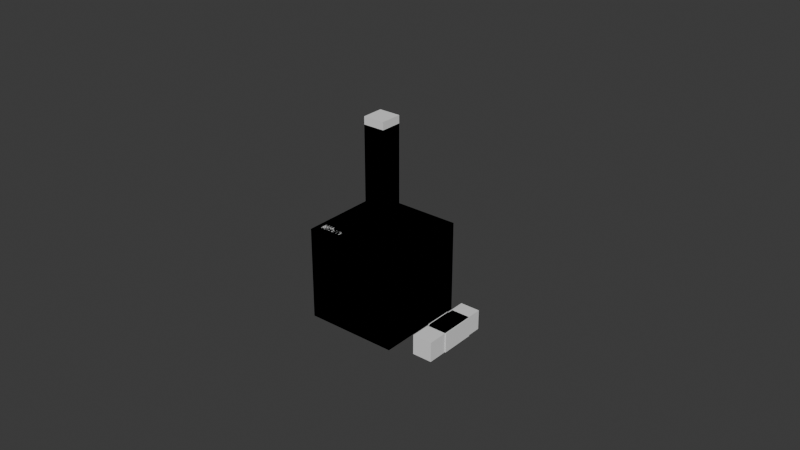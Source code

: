 # Source: bases_to_print_v2.blend  (saved by Blender 5.0.119; exported with 4.5.12 LTS)
import bpy
from mathutils import Matrix  # noqa: F401  (used for matrix-valued properties, if any)

bpy.ops.wm.read_factory_settings(use_empty=True)
scene = bpy.context.scene
scene.name = 'Scene'

# ---- world
world_world = bpy.data.worlds.new('World'); scene.world = world_world
world_world.use_nodes = True; world_world.node_tree.nodes.clear()
_N = world_world.node_tree.nodes; _L = world_world.node_tree.links
n0 = _N.new('ShaderNodeOutputWorld'); n0.name = 'World Output'; n0.location = (200, 100)
n1 = _N.new('ShaderNodeBackground'); n1.name = 'Background'; n1.location = (-200, 100)
n1.inputs[0].default_value = (0.05088, 0.05088, 0.05088, 1.0)
_L.new(n1.outputs[0], n0.inputs[0])
n0.is_active_output = True
world_world.color = (0.05088, 0.05088, 0.05088)
world_world.sun_shadow_jitter_overblur = 0.0

# ---- meshes
me_cube_006 = bpy.data.meshes.new('Cube.006')
me_cube_006.from_pydata([(-0.0035, -0.0035, 0.015), (-0.0035, 0.0035, 0.015), (0.0035, -0.0035, 0.015), (0.0035, 0.0035, 0.015), (-0.0035, 0.0, 0.015), (0.0035, 0.0, 0.015), (0.0, 0.0035, 0.015), (0.0, -0.0035, 0.015), (0.0, 0.0, 0.015), (-0.015, -0.015, 0.0), (-0.00325, -0.00325, 0.015), (-0.015, -0.015, 0.03), (-0.015, 0.015, 0.0), (-0.00325, 0.00325, 0.015), (-0.015, 0.015, 0.03), (0.015, -0.015, 0.0), (0.00325, -0.00325, 0.015), (0.015, -0.015, 0.03), (0.015, 0.015, 0.0), (0.00325, 0.00325, 0.015), (0.015, 0.015, 0.03), (0.0, 0.015, 0.0), (0.0, 0.00325, 0.015), (0.0, 0.015, 0.03), (0.0, -0.015, 0.0), (0.0, -0.00325, 0.015), (0.0, -0.015, 0.03), (-0.00325, 3.725e-09, 0.015), (-0.015, 3.725e-09, 0.0), (-0.015, 3.725e-09, 0.03), (0.015, 3.725e-09, 0.0), (0.00325, 3.725e-09, 0.015), (0.015, 3.725e-09, 0.03), (0.0, 3.725e-09, 0.015), (0.0, 3.725e-09, 0.0), (0.02785, 0.00441, 2.854e-09), (0.02785, 0.00226, 2.854e-09), (0.02135, 0.00441, 3.345e-09), (0.02135, 0.00226, 3.345e-09), (0.02785, 0.00441, 0.0065), (0.02785, 0.00226, 0.0065), (0.02135, 0.00441, 0.0065), (0.02135, 0.00226, 0.0065), (0.02135, 0.00441, 0.00325), (0.02135, 0.00226, 0.00325), (0.02785, 0.00441, 0.00325), (0.02785, 0.00226, 0.00325), (0.0246, 0.00441, 3.099e-09), (0.0246, 0.00226, 3.099e-09), (0.0246, 0.00441, 0.0065), (0.0246, 0.00226, 0.0065), (0.0246, 0.00441, 0.00325), (0.0246, -0.00459, 3.099e-09), (0.02135, -0.00459, 3.345e-09), (0.02135, -0.00459, 0.00325), (0.02135, -0.00459, 0.0065), (0.0246, -0.00459, 0.0065), (0.02785, -0.00459, 0.0065), (0.02785, -0.00459, 0.00325), (0.02785, -0.00459, 2.854e-09), (0.0246, -0.00459, 0.00325), (-0.0035, 3.725e-09, 0.03), (-0.0035, 0.0, 0.03), (0.0, -0.0035, 0.03), (-0.0035, -0.0035, 0.03), (0.0035, 0.0, 0.03), (0.0035, 3.725e-09, 0.03), (0.0035, -0.0035, 0.03), (0.0, 0.0035, 0.03), (0.0035, 0.0035, 0.03), (-0.0035, 0.0035, 0.03), (0.00325, 0.0, 0.015), (-0.00325, 0.0, 0.015)], [], [(28, 29, 14, 12), (21, 23, 20, 18), (30, 32, 17, 15), (24, 26, 11, 9), (34, 30, 15, 24), (62, 61, 29, 11, 26, 63, 64), (63, 26, 17, 32, 66, 65, 67), (28, 34, 24, 9), (15, 17, 26, 24), (12, 14, 23, 21), (12, 21, 34, 28), (32, 20, 23, 68, 69, 66), (68, 23, 14, 29, 61, 70), (21, 18, 30, 34), (18, 20, 32, 30), (9, 11, 29, 28), (8, 25, 16, 71), (71, 31, 33, 8), (10, 25, 8, 72), (27, 72, 8, 33), (33, 22, 13, 27), (19, 22, 33, 31), (47, 48, 38, 37), (43, 44, 42, 41), (49, 50, 40, 39), (45, 46, 36, 35), (51, 49, 39, 45), (40, 50, 56, 57), (48, 36, 59, 52), (47, 51, 45, 35), (39, 40, 46, 45), (37, 38, 44, 43), (37, 43, 51, 47), (50, 42, 55, 56), (42, 44, 54, 55), (43, 41, 49, 51), (41, 42, 50, 49), (35, 36, 48, 47), (60, 52, 59, 58), (56, 60, 58, 57), (55, 54, 60, 56), (54, 53, 52, 60), (46, 40, 57, 58), (44, 38, 53, 54), (38, 48, 52, 53), (36, 46, 58, 59), (62, 4, 1, 70, 61), (68, 6, 3, 69), (5, 2, 67, 65), (7, 0, 64, 63), (5, 71, 16, 25, 7, 2), (6, 22, 19, 31, 71, 5, 3), (3, 5, 65, 66, 69), (64, 0, 4, 62), (4, 72, 27, 13, 22, 6, 1), (72, 4, 0, 7, 25, 10), (2, 7, 63, 67), (70, 1, 6, 68)])
_uv = me_cube_006.uv_layers.new(name='UVMap')
_uv.uv.foreach_set('vector', [0.375, 0.125, 0.625, 0.125, 0.625, 0.25, 0.375, 0.25, 0.375, 0.375, 0.625, 0.375, 0.625, 0.5, 0.375, 0.5, 0.375, 0.625, 0.625, 0.625, 0.625, 0.75, 0.375, 0.75, 0.375, 0.875, 0.625, 0.875, 0.625, 1.0, 0.375, 1.0, 0.25, 0.625, 0.375, 0.625, 0.375, 0.75, 0.25, 0.75, 0.7792, 0.625, 0.7792, 0.625, 0.875, 0.625, 0.875, 0.75, 0.75, 0.75, 0.75, 0.6542, 0.7792, 0.6542, 0.75, 0.6542, 0.75, 0.75, 0.625, 0.75, 0.625, 0.625, 0.7208, 0.625, 0.7208, 0.625, 0.7208, 0.6542, 0.125, 0.625, 0.25, 0.625, 0.25, 0.75, 0.125, 0.75, 0.375, 0.75, 0.625, 0.75, 0.625, 0.875, 0.375, 0.875, 0.375, 0.25, 0.625, 0.25, 0.625, 0.375, 0.375, 0.375, 0.125, 0.5, 0.25, 0.5, 0.25, 0.625, 0.125, 0.625, 0.625, 0.625, 0.625, 0.5, 0.75, 0.5, 0.75, 0.5958, 0.7208, 0.5958, 0.7208, 0.625, 0.75, 0.5958, 0.75, 0.5, 0.875, 0.5, 0.875, 0.625, 0.7792, 0.625, 0.7792, 0.5958, 0.25, 0.5, 0.375, 0.5, 0.375, 0.625, 0.25, 0.625, 0.375, 0.5, 0.625, 0.5, 0.625, 0.625, 0.375, 0.625, 0.375, 0.0, 0.625, 0.0, 0.625, 0.125, 0.375, 0.125, 0.25, 0.625, 0.25, 0.75, 0.375, 0.75, 0.375, 0.625, 0.375, 0.625, 0.375, 0.625, 0.25, 0.625, 0.25, 0.625, 0.125, 0.75, 0.25, 0.75, 0.25, 0.625, 0.125, 0.625, 0.125, 0.625, 0.125, 0.625, 0.25, 0.625, 0.25, 0.625, 0.25, 0.625, 0.25, 0.5, 0.125, 0.5, 0.125, 0.625, 0.375, 0.5, 0.25, 0.5, 0.25, 0.625, 0.375, 0.625, 0.375, 0.125, 0.625, 0.125, 0.625, 0.25, 0.375, 0.25, 0.375, 0.375, 0.625, 0.375, 0.625, 0.5, 0.375, 0.5, 0.375, 0.625, 0.625, 0.625, 0.625, 0.75, 0.375, 0.75, 0.375, 0.875, 0.625, 0.875, 0.625, 1.0, 0.375, 1.0, 0.25, 0.625, 0.375, 0.625, 0.375, 0.75, 0.25, 0.75, 0.625, 0.75, 0.625, 0.625, 0.625, 0.625, 0.625, 0.75, 0.625, 0.125, 0.625, 0.0, 0.625, 0.0, 0.625, 0.125, 0.125, 0.625, 0.25, 0.625, 0.25, 0.75, 0.125, 0.75, 0.375, 0.75, 0.625, 0.75, 0.625, 0.875, 0.375, 0.875, 0.375, 0.25, 0.625, 0.25, 0.625, 0.375, 0.375, 0.375, 0.125, 0.5, 0.25, 0.5, 0.25, 0.625, 0.125, 0.625, 0.625, 0.625, 0.625, 0.5, 0.625, 0.5, 0.625, 0.625, 0.625, 0.5, 0.625, 0.375, 0.625, 0.375, 0.625, 0.5, 0.25, 0.5, 0.375, 0.5, 0.375, 0.625, 0.25, 0.625, 0.375, 0.5, 0.625, 0.5, 0.625, 0.625, 0.375, 0.625, 0.375, 0.0, 0.625, 0.0, 0.625, 0.125, 0.375, 0.125, 0.75, 0.625, 0.875, 0.625, 0.875, 0.75, 0.75, 0.75, 0.625, 0.625, 0.75, 0.625, 0.75, 0.75, 0.625, 0.75, 0.625, 0.5, 0.75, 0.5, 0.75, 0.625, 0.625, 0.625, 0.75, 0.5, 0.875, 0.5, 0.875, 0.625, 0.75, 0.625, 0.625, 0.875, 0.625, 0.75, 0.625, 0.75, 0.625, 0.875, 0.625, 0.375, 0.625, 0.25, 0.625, 0.25, 0.625, 0.375, 0.625, 0.25, 0.625, 0.125, 0.625, 0.125, 0.625, 0.25, 0.625, 1.0, 0.625, 0.875, 0.625, 0.875, 0.625, 1.0, 0.45, 0.125, 0.375, 0.125, 0.375, 0.25, 0.45, 0.25, 0.45, 0.125, 0.45, 0.375, 0.375, 0.375, 0.375, 0.5, 0.45, 0.5, 0.375, 0.625, 0.375, 0.75, 0.45, 0.75, 0.45, 0.625, 0.375, 0.875, 0.375, 1.0, 0.45, 1.0, 0.45, 0.875, 0.375, 0.625, 0.3661, 0.625, 0.3661, 0.7411, 0.25, 0.7411, 0.25, 0.75, 0.375, 0.75, 0.25, 0.5, 0.25, 0.5089, 0.3661, 0.5089, 0.3661, 0.625, 0.3661, 0.625, 0.375, 0.625, 0.375, 0.5, 0.375, 0.5, 0.375, 0.625, 0.45, 0.625, 0.45, 0.625, 0.45, 0.5, 0.45, 0.0, 0.375, 0.0, 0.375, 0.125, 0.45, 0.125, 0.125, 0.625, 0.1339, 0.625, 0.1339, 0.625, 0.1339, 0.5089, 0.25, 0.5089, 0.25, 0.5, 0.125, 0.5, 0.1339, 0.625, 0.125, 0.625, 0.125, 0.75, 0.25, 0.75, 0.25, 0.7411, 0.1339, 0.7411, 0.375, 0.75, 0.375, 0.875, 0.45, 0.875, 0.45, 0.75, 0.45, 0.25, 0.375, 0.25, 0.375, 0.375, 0.45, 0.375])
me_cube_006.update()
me_cube = bpy.data.meshes.new('Cube')
me_cube.from_pydata([(-1.0, -1.0, 0.0), (-1.0, -1.0, 2.0), (-1.0, 1.0, 0.0), (-1.0, 1.0, 2.0), (1.0, -1.0, 0.0), (1.0, -1.0, 2.0), (1.0, 1.0, 0.0), (1.0, 1.0, 2.0), (-1.0, 0.0, 0.0), (-1.0, 0.0, 2.0), (1.0, 0.0, 0.0), (1.0, 0.0, 2.0), (0.0, 1.0, 0.0), (0.0, 1.0, 2.0), (0.0, -1.0, 0.0), (0.0, -1.0, 2.0), (0.0, 0.0, 2.0), (0.0, 0.0, 0.0)], [], [(8, 9, 3, 2), (12, 13, 7, 6), (10, 11, 5, 4), (14, 15, 1, 0), (17, 10, 4, 14), (16, 9, 1, 15), (13, 3, 9, 16), (12, 6, 10, 17), (6, 7, 11, 10), (0, 1, 9, 8), (2, 12, 17, 8), (7, 13, 16, 11), (11, 16, 15, 5), (8, 17, 14, 0), (4, 5, 15, 14), (2, 3, 13, 12)])
_uv = me_cube.uv_layers.new(name='UVMap')
_uv.uv.foreach_set('vector', [0.375, 0.125, 0.625, 0.125, 0.625, 0.25, 0.375, 0.25, 0.375, 0.375, 0.625, 0.375, 0.625, 0.5, 0.375, 0.5, 0.375, 0.625, 0.625, 0.625, 0.625, 0.75, 0.375, 0.75, 0.375, 0.875, 0.625, 0.875, 0.625, 1.0, 0.375, 1.0, 0.25, 0.625, 0.375, 0.625, 0.375, 0.75, 0.25, 0.75, 0.75, 0.625, 0.875, 0.625, 0.875, 0.75, 0.75, 0.75, 0.75, 0.5, 0.875, 0.5, 0.875, 0.625, 0.75, 0.625, 0.25, 0.5, 0.375, 0.5, 0.375, 0.625, 0.25, 0.625, 0.375, 0.5, 0.625, 0.5, 0.625, 0.625, 0.375, 0.625, 0.375, 0.0, 0.625, 0.0, 0.625, 0.125, 0.375, 0.125, 0.125, 0.5, 0.25, 0.5, 0.25, 0.625, 0.125, 0.625, 0.625, 0.5, 0.75, 0.5, 0.75, 0.625, 0.625, 0.625, 0.625, 0.625, 0.75, 0.625, 0.75, 0.75, 0.625, 0.75, 0.125, 0.625, 0.25, 0.625, 0.25, 0.75, 0.125, 0.75, 0.375, 0.75, 0.625, 0.75, 0.625, 0.875, 0.375, 0.875, 0.375, 0.25, 0.625, 0.25, 0.625, 0.375, 0.375, 0.375])
me_cube.update()
me_cube_002 = bpy.data.meshes.new('Cube.002')
me_cube_002.from_pydata([(-0.015, -0.015, 0.0), (-0.0035, -0.0035, 0.001), (-0.0035, 0.0035, 0.001), (-0.015, -0.015, 0.03), (-0.015, 0.015, 0.0), (0.0035, -0.0035, 0.001), (-0.015, 0.015, 0.03), (0.015, -0.015, 0.0), (0.0035, 0.0035, 0.001), (0.015, -0.015, 0.03), (-0.0035, 0.0, 0.001), (0.015, 0.015, 0.0), (0.0035, 0.0, 0.001), (0.015, 0.015, 0.03), (0.0, 0.015, 0.0), (0.0, 0.0035, 0.001), (0.0, -0.0035, 0.001), (0.0, 0.015, 0.03), (0.0, -0.015, 0.0), (0.0, -0.015, 0.03), (0.0, 0.0, 0.001), (-0.015, 0.0, 0.0), (-0.015, 0.0, 0.03), (0.015, 0.0, 0.0), (0.015, 0.0, 0.03), (0.0, 0.0, 0.0), (0.02813, 0.01108, -3.345e-09), (0.02813, -0.01192, -3.345e-09), (0.02163, 0.01108, -2.854e-09), (0.02163, -0.01192, -2.854e-09), (0.02813, 0.01108, 0.0065), (0.02813, -0.01192, 0.0065), (0.02163, 0.01108, 0.0065), (0.02163, -0.01192, 0.0065), (0.02163, 0.01108, 0.00325), (0.02163, -0.01192, 0.00325), (0.02813, 0.01108, 0.00325), (0.02813, -0.01192, 0.00325), (0.02488, 0.01108, -3.099e-09), (0.02488, -0.01192, -3.099e-09), (0.02488, 0.01108, 0.0065), (0.02488, -0.01192, 0.0065), (0.02488, -0.01192, 0.00325), (0.02488, 0.01108, 0.00325), (-0.0035, 0.0, 0.03), (0.0, -0.0035, 0.03), (-0.0035, -0.0035, 0.03), (0.0035, 0.0, 0.03), (0.0035, -0.0035, 0.03), (0.0, 0.0035, 0.03), (0.0035, 0.0035, 0.03), (-0.0035, 0.0035, 0.03)], [], [(21, 22, 6, 4), (14, 17, 13, 11), (23, 24, 9, 7), (18, 19, 3, 0), (25, 23, 7, 18), (22, 3, 19, 45, 46, 44), (45, 19, 9, 24, 47, 48), (21, 25, 18, 0), (7, 9, 19, 18), (4, 6, 17, 14), (4, 14, 25, 21), (24, 13, 17, 49, 50, 47), (49, 17, 6, 22, 44, 51), (14, 11, 23, 25), (11, 13, 24, 23), (0, 3, 22, 21), (38, 39, 29, 28), (34, 35, 33, 32), (40, 41, 31, 30), (36, 37, 27, 26), (43, 40, 30, 36), (42, 39, 27, 37), (41, 42, 37, 31), (38, 43, 36, 26), (30, 31, 37, 36), (28, 29, 35, 34), (28, 34, 43, 38), (33, 35, 42, 41), (35, 29, 39, 42), (34, 32, 40, 43), (32, 33, 41, 40), (26, 27, 39, 38), (44, 10, 2, 51), (49, 15, 8, 50), (12, 5, 48, 47), (16, 1, 46, 45), (20, 16, 5, 12), (15, 20, 12, 8), (8, 12, 47, 50), (46, 1, 10, 44), (2, 10, 20, 15), (10, 1, 16, 20), (5, 16, 45, 48), (51, 2, 15, 49)])
_uv = me_cube_002.uv_layers.new(name='UVMap')
_uv.uv.foreach_set('vector', [0.375, 0.125, 0.625, 0.125, 0.625, 0.25, 0.375, 0.25, 0.375, 0.375, 0.625, 0.375, 0.625, 0.5, 0.375, 0.5, 0.375, 0.625, 0.625, 0.625, 0.625, 0.75, 0.375, 0.75, 0.375, 0.875, 0.625, 0.875, 0.625, 1.0, 0.375, 1.0, 0.25, 0.625, 0.375, 0.625, 0.375, 0.75, 0.25, 0.75, 0.875, 0.625, 0.875, 0.75, 0.75, 0.75, 0.75, 0.6542, 0.7792, 0.6542, 0.7792, 0.625, 0.75, 0.6542, 0.75, 0.75, 0.625, 0.75, 0.625, 0.625, 0.7208, 0.625, 0.7208, 0.6542, 0.125, 0.625, 0.25, 0.625, 0.25, 0.75, 0.125, 0.75, 0.375, 0.75, 0.625, 0.75, 0.625, 0.875, 0.375, 0.875, 0.375, 0.25, 0.625, 0.25, 0.625, 0.375, 0.375, 0.375, 0.125, 0.5, 0.25, 0.5, 0.25, 0.625, 0.125, 0.625, 0.625, 0.625, 0.625, 0.5, 0.75, 0.5, 0.75, 0.5958, 0.7208, 0.5958, 0.7208, 0.625, 0.75, 0.5958, 0.75, 0.5, 0.875, 0.5, 0.875, 0.625, 0.7792, 0.625, 0.7792, 0.5958, 0.25, 0.5, 0.375, 0.5, 0.375, 0.625, 0.25, 0.625, 0.375, 0.5, 0.625, 0.5, 0.625, 0.625, 0.375, 0.625, 0.375, 0.0, 0.625, 0.0, 0.625, 0.125, 0.375, 0.125, 0.375, 0.125, 0.625, 0.125, 0.625, 0.25, 0.375, 0.25, 0.375, 0.375, 0.625, 0.375, 0.625, 0.5, 0.375, 0.5, 0.375, 0.625, 0.625, 0.625, 0.625, 0.75, 0.375, 0.75, 0.375, 0.875, 0.625, 0.875, 0.625, 1.0, 0.375, 1.0, 0.25, 0.625, 0.375, 0.625, 0.375, 0.75, 0.25, 0.75, 0.75, 0.625, 0.875, 0.625, 0.875, 0.75, 0.75, 0.75, 0.625, 0.625, 0.75, 0.625, 0.75, 0.75, 0.625, 0.75, 0.125, 0.625, 0.25, 0.625, 0.25, 0.75, 0.125, 0.75, 0.375, 0.75, 0.625, 0.75, 0.625, 0.875, 0.375, 0.875, 0.375, 0.25, 0.625, 0.25, 0.625, 0.375, 0.375, 0.375, 0.125, 0.5, 0.25, 0.5, 0.25, 0.625, 0.125, 0.625, 0.625, 0.5, 0.75, 0.5, 0.75, 0.625, 0.625, 0.625, 0.75, 0.5, 0.875, 0.5, 0.875, 0.625, 0.75, 0.625, 0.25, 0.5, 0.375, 0.5, 0.375, 0.625, 0.25, 0.625, 0.375, 0.5, 0.625, 0.5, 0.625, 0.625, 0.375, 0.625, 0.375, 0.0, 0.625, 0.0, 0.625, 0.125, 0.375, 0.125, 0.52, 0.125, 0.375, 0.125, 0.375, 0.25, 0.52, 0.25, 0.52, 0.375, 0.375, 0.375, 0.375, 0.5, 0.52, 0.5, 0.375, 0.625, 0.375, 0.75, 0.52, 0.75, 0.52, 0.625, 0.375, 0.875, 0.375, 1.0, 0.52, 1.0, 0.52, 0.875, 0.25, 0.625, 0.25, 0.75, 0.375, 0.75, 0.375, 0.625, 0.25, 0.5, 0.25, 0.625, 0.375, 0.625, 0.375, 0.5, 0.375, 0.5, 0.375, 0.625, 0.52, 0.625, 0.52, 0.5, 0.52, 0.0, 0.375, 0.0, 0.375, 0.125, 0.52, 0.125, 0.125, 0.5, 0.125, 0.625, 0.25, 0.625, 0.25, 0.5, 0.125, 0.625, 0.125, 0.75, 0.25, 0.75, 0.25, 0.625, 0.375, 0.75, 0.375, 0.875, 0.52, 0.875, 0.52, 0.75, 0.52, 0.25, 0.375, 0.25, 0.375, 0.375, 0.52, 0.375])
me_cube_002.update()
me_cube_003 = bpy.data.meshes.new('Cube.003')
me_cube_003.from_pydata([(-0.0035, -0.0035, 0.0125), (-0.015, -0.015, 0.0), (-0.015, -0.015, 0.03), (-0.0035, 0.0035, 0.0125), (-0.015, 0.015, 0.0), (0.0035, -0.0035, 0.0125), (-0.015, 0.015, 0.03), (0.0035, 0.0035, 0.0125), (-0.0035, 0.0, 0.0125), (0.015, -0.015, 0.0), (0.0035, 0.0, 0.0125), (0.015, -0.015, 0.03), (0.015, 0.015, 0.0), (0.0, 0.0035, 0.0125), (0.015, 0.015, 0.03), (0.0, -0.0035, 0.0125), (0.0, 0.015, 0.0), (0.0, 0.0, 0.0125), (0.0, 0.015, 0.03), (0.0, -0.015, 0.0), (0.0, -0.015, 0.03), (-0.015, 0.0, 0.0), (-0.015, 0.0, 0.03), (0.015, 0.0, 0.0), (0.015, 0.0, 0.03), (0.0, 0.0, 0.0), (0.02843, 0.006156, -2.454e-10), (0.02843, 0.002789, -2.454e-10), (0.02193, 0.006156, 2.454e-10), (0.02193, 0.002789, 2.454e-10), (0.02843, 0.006156, 0.0065), (0.02843, 0.002789, 0.0065), (0.02193, 0.006156, 0.0065), (0.02193, 0.002789, 0.0065), (0.02193, 0.006156, 0.00325), (0.02193, 0.002789, 0.00325), (0.02843, 0.006156, 0.00325), (0.02843, 0.002789, 0.00325), (0.02518, 0.006156, -2.532e-16), (0.02518, 0.002789, -2.34e-16), (0.02518, 0.006156, 0.0065), (0.02518, 0.002789, 0.0065), (0.02518, 0.006156, 0.00325), (0.02518, -0.005344, -1.876e-16), (0.02193, -0.005344, 2.454e-10), (0.02193, -0.005344, 0.00325), (0.02193, -0.005344, 0.0065), (0.02518, -0.005344, 0.0065), (0.02843, -0.005344, 0.0065), (0.02843, -0.005344, 0.00325), (0.02843, -0.005344, -2.454e-10), (0.02518, -0.005344, 0.00325), (-0.0035, 0.0, 0.03), (0.0, -0.0035, 0.03), (-0.0035, -0.0035, 0.03), (0.0035, 0.0, 0.03), (0.0035, -0.0035, 0.03), (0.0, 0.0035, 0.03), (0.0035, 0.0035, 0.03), (-0.0035, 0.0035, 0.03)], [], [(21, 22, 6, 4), (16, 18, 14, 12), (23, 24, 11, 9), (19, 20, 2, 1), (25, 23, 9, 19), (22, 2, 20, 53, 54, 52), (53, 20, 11, 24, 55, 56), (21, 25, 19, 1), (9, 11, 20, 19), (4, 6, 18, 16), (4, 16, 25, 21), (24, 14, 18, 57, 58, 55), (57, 18, 6, 22, 52, 59), (16, 12, 23, 25), (12, 14, 24, 23), (1, 2, 22, 21), (38, 39, 29, 28), (34, 35, 33, 32), (40, 41, 31, 30), (36, 37, 27, 26), (42, 40, 30, 36), (31, 41, 47, 48), (39, 27, 50, 43), (38, 42, 36, 26), (30, 31, 37, 36), (28, 29, 35, 34), (28, 34, 42, 38), (41, 33, 46, 47), (33, 35, 45, 46), (34, 32, 40, 42), (32, 33, 41, 40), (26, 27, 39, 38), (51, 43, 50, 49), (47, 51, 49, 48), (46, 45, 51, 47), (45, 44, 43, 51), (37, 31, 48, 49), (35, 29, 44, 45), (29, 39, 43, 44), (27, 37, 49, 50), (52, 8, 3, 59), (57, 13, 7, 58), (10, 5, 56, 55), (15, 0, 54, 53), (17, 15, 5, 10), (13, 17, 10, 7), (7, 10, 55, 58), (54, 0, 8, 52), (3, 8, 17, 13), (8, 0, 15, 17), (5, 15, 53, 56), (59, 3, 13, 57)])
_uv = me_cube_003.uv_layers.new(name='UVMap')
_uv.uv.foreach_set('vector', [0.375, 0.125, 0.625, 0.125, 0.625, 0.25, 0.375, 0.25, 0.375, 0.375, 0.625, 0.375, 0.625, 0.5, 0.375, 0.5, 0.375, 0.625, 0.625, 0.625, 0.625, 0.75, 0.375, 0.75, 0.375, 0.875, 0.625, 0.875, 0.625, 1.0, 0.375, 1.0, 0.25, 0.625, 0.375, 0.625, 0.375, 0.75, 0.25, 0.75, 0.875, 0.625, 0.875, 0.75, 0.75, 0.75, 0.75, 0.6542, 0.7792, 0.6542, 0.7792, 0.625, 0.75, 0.6542, 0.75, 0.75, 0.625, 0.75, 0.625, 0.625, 0.7208, 0.625, 0.7208, 0.6542, 0.125, 0.625, 0.25, 0.625, 0.25, 0.75, 0.125, 0.75, 0.375, 0.75, 0.625, 0.75, 0.625, 0.875, 0.375, 0.875, 0.375, 0.25, 0.625, 0.25, 0.625, 0.375, 0.375, 0.375, 0.125, 0.5, 0.25, 0.5, 0.25, 0.625, 0.125, 0.625, 0.625, 0.625, 0.625, 0.5, 0.75, 0.5, 0.75, 0.5958, 0.7208, 0.5958, 0.7208, 0.625, 0.75, 0.5958, 0.75, 0.5, 0.875, 0.5, 0.875, 0.625, 0.7792, 0.625, 0.7792, 0.5958, 0.25, 0.5, 0.375, 0.5, 0.375, 0.625, 0.25, 0.625, 0.375, 0.5, 0.625, 0.5, 0.625, 0.625, 0.375, 0.625, 0.375, 0.0, 0.625, 0.0, 0.625, 0.125, 0.375, 0.125, 0.375, 0.125, 0.625, 0.125, 0.625, 0.25, 0.375, 0.25, 0.375, 0.375, 0.625, 0.375, 0.625, 0.5, 0.375, 0.5, 0.375, 0.625, 0.625, 0.625, 0.625, 0.75, 0.375, 0.75, 0.375, 0.875, 0.625, 0.875, 0.625, 1.0, 0.375, 1.0, 0.25, 0.625, 0.375, 0.625, 0.375, 0.75, 0.25, 0.75, 0.625, 0.75, 0.625, 0.625, 0.625, 0.625, 0.625, 0.75, 0.625, 0.125, 0.625, 0.0, 0.625, 0.0, 0.625, 0.125, 0.125, 0.625, 0.25, 0.625, 0.25, 0.75, 0.125, 0.75, 0.375, 0.75, 0.625, 0.75, 0.625, 0.875, 0.375, 0.875, 0.375, 0.25, 0.625, 0.25, 0.625, 0.375, 0.375, 0.375, 0.125, 0.5, 0.25, 0.5, 0.25, 0.625, 0.125, 0.625, 0.625, 0.625, 0.625, 0.5, 0.625, 0.5, 0.625, 0.625, 0.625, 0.5, 0.625, 0.375, 0.625, 0.375, 0.625, 0.5, 0.25, 0.5, 0.375, 0.5, 0.375, 0.625, 0.25, 0.625, 0.375, 0.5, 0.625, 0.5, 0.625, 0.625, 0.375, 0.625, 0.375, 0.0, 0.625, 0.0, 0.625, 0.125, 0.375, 0.125, 0.75, 0.625, 0.875, 0.625, 0.875, 0.75, 0.75, 0.75, 0.625, 0.625, 0.75, 0.625, 0.75, 0.75, 0.625, 0.75, 0.625, 0.5, 0.75, 0.5, 0.75, 0.625, 0.625, 0.625, 0.75, 0.5, 0.875, 0.5, 0.875, 0.625, 0.75, 0.625, 0.625, 0.875, 0.625, 0.75, 0.625, 0.75, 0.625, 0.875, 0.625, 0.375, 0.625, 0.25, 0.625, 0.25, 0.625, 0.375, 0.625, 0.25, 0.625, 0.125, 0.625, 0.125, 0.625, 0.25, 0.625, 1.0, 0.625, 0.875, 0.625, 0.875, 0.625, 1.0, 0.4625, 0.125, 0.375, 0.125, 0.375, 0.25, 0.4625, 0.25, 0.4625, 0.375, 0.375, 0.375, 0.375, 0.5, 0.4625, 0.5, 0.375, 0.625, 0.375, 0.75, 0.4625, 0.75, 0.4625, 0.625, 0.375, 0.875, 0.375, 1.0, 0.4625, 1.0, 0.4625, 0.875, 0.25, 0.625, 0.25, 0.75, 0.375, 0.75, 0.375, 0.625, 0.25, 0.5, 0.25, 0.625, 0.375, 0.625, 0.375, 0.5, 0.375, 0.5, 0.375, 0.625, 0.4625, 0.625, 0.4625, 0.5, 0.4625, 0.0, 0.375, 0.0, 0.375, 0.125, 0.4625, 0.125, 0.125, 0.5, 0.125, 0.625, 0.25, 0.625, 0.25, 0.5, 0.125, 0.625, 0.125, 0.75, 0.25, 0.75, 0.25, 0.625, 0.375, 0.75, 0.375, 0.875, 0.4625, 0.875, 0.4625, 0.75, 0.4625, 0.25, 0.375, 0.25, 0.375, 0.375, 0.4625, 0.375])
me_cube_003.update()
me_cube_004 = bpy.data.meshes.new('Cube.004')
me_cube_004.from_pydata([(-1.0, -1.0, 0.0), (-1.0, -1.0, 2.0), (-1.0, 1.0, 0.0), (-1.0, 1.0, 2.0), (1.0, -1.0, 0.0), (1.0, -1.0, 2.0), (1.0, 1.0, 0.0), (1.0, 1.0, 2.0), (-1.0, 0.0, 0.0), (-1.0, 0.0, 2.0), (1.0, 0.0, 0.0), (1.0, 0.0, 2.0), (0.0, 1.0, 0.0), (0.0, 1.0, 2.0), (0.0, -1.0, 0.0), (0.0, -1.0, 2.0), (0.0, 0.0, 2.0), (0.0, 0.0, 0.0)], [], [(8, 9, 3, 2), (12, 13, 7, 6), (10, 11, 5, 4), (14, 15, 1, 0), (17, 10, 4, 14), (16, 9, 1, 15), (13, 3, 9, 16), (12, 6, 10, 17), (6, 7, 11, 10), (0, 1, 9, 8), (2, 12, 17, 8), (7, 13, 16, 11), (11, 16, 15, 5), (8, 17, 14, 0), (4, 5, 15, 14), (2, 3, 13, 12)])
_uv = me_cube_004.uv_layers.new(name='UVMap')
_uv.uv.foreach_set('vector', [0.375, 0.125, 0.625, 0.125, 0.625, 0.25, 0.375, 0.25, 0.375, 0.375, 0.625, 0.375, 0.625, 0.5, 0.375, 0.5, 0.375, 0.625, 0.625, 0.625, 0.625, 0.75, 0.375, 0.75, 0.375, 0.875, 0.625, 0.875, 0.625, 1.0, 0.375, 1.0, 0.25, 0.625, 0.375, 0.625, 0.375, 0.75, 0.25, 0.75, 0.75, 0.625, 0.875, 0.625, 0.875, 0.75, 0.75, 0.75, 0.75, 0.5, 0.875, 0.5, 0.875, 0.625, 0.75, 0.625, 0.25, 0.5, 0.375, 0.5, 0.375, 0.625, 0.25, 0.625, 0.375, 0.5, 0.625, 0.5, 0.625, 0.625, 0.375, 0.625, 0.375, 0.0, 0.625, 0.0, 0.625, 0.125, 0.375, 0.125, 0.125, 0.5, 0.25, 0.5, 0.25, 0.625, 0.125, 0.625, 0.625, 0.5, 0.75, 0.5, 0.75, 0.625, 0.625, 0.625, 0.625, 0.625, 0.75, 0.625, 0.75, 0.75, 0.625, 0.75, 0.125, 0.625, 0.25, 0.625, 0.25, 0.75, 0.125, 0.75, 0.375, 0.75, 0.625, 0.75, 0.625, 0.875, 0.375, 0.875, 0.375, 0.25, 0.625, 0.25, 0.625, 0.375, 0.375, 0.375])
me_cube_004.update()
me_cube_005 = bpy.data.meshes.new('Cube.005')
me_cube_005.from_pydata([(-1.0, -1.0, 0.0), (-1.0, -1.0, 2.0), (-1.0, 1.0, 0.0), (-1.0, 1.0, 2.0), (1.0, -1.0, 0.0), (1.0, -1.0, 2.0), (1.0, 1.0, 0.0), (1.0, 1.0, 2.0), (-1.0, 0.0, 0.0), (-1.0, 0.0, 2.0), (1.0, 0.0, 0.0), (1.0, 0.0, 2.0), (0.0, 1.0, 0.0), (0.0, 1.0, 2.0), (0.0, -1.0, 0.0), (0.0, -1.0, 2.0), (0.0, 0.0, 2.0), (0.0, 0.0, 0.0)], [], [(8, 9, 3, 2), (12, 13, 7, 6), (10, 11, 5, 4), (14, 15, 1, 0), (17, 10, 4, 14), (16, 9, 1, 15), (13, 3, 9, 16), (12, 6, 10, 17), (6, 7, 11, 10), (0, 1, 9, 8), (2, 12, 17, 8), (7, 13, 16, 11), (11, 16, 15, 5), (8, 17, 14, 0), (4, 5, 15, 14), (2, 3, 13, 12)])
_uv = me_cube_005.uv_layers.new(name='UVMap')
_uv.uv.foreach_set('vector', [0.375, 0.125, 0.625, 0.125, 0.625, 0.25, 0.375, 0.25, 0.375, 0.375, 0.625, 0.375, 0.625, 0.5, 0.375, 0.5, 0.375, 0.625, 0.625, 0.625, 0.625, 0.75, 0.375, 0.75, 0.375, 0.875, 0.625, 0.875, 0.625, 1.0, 0.375, 1.0, 0.25, 0.625, 0.375, 0.625, 0.375, 0.75, 0.25, 0.75, 0.75, 0.625, 0.875, 0.625, 0.875, 0.75, 0.75, 0.75, 0.75, 0.5, 0.875, 0.5, 0.875, 0.625, 0.75, 0.625, 0.25, 0.5, 0.375, 0.5, 0.375, 0.625, 0.25, 0.625, 0.375, 0.5, 0.625, 0.5, 0.625, 0.625, 0.375, 0.625, 0.375, 0.0, 0.625, 0.0, 0.625, 0.125, 0.375, 0.125, 0.125, 0.5, 0.25, 0.5, 0.25, 0.625, 0.125, 0.625, 0.625, 0.5, 0.75, 0.5, 0.75, 0.625, 0.625, 0.625, 0.625, 0.625, 0.75, 0.625, 0.75, 0.75, 0.625, 0.75, 0.125, 0.625, 0.25, 0.625, 0.25, 0.75, 0.125, 0.75, 0.375, 0.75, 0.625, 0.75, 0.625, 0.875, 0.375, 0.875, 0.375, 0.25, 0.625, 0.25, 0.625, 0.375, 0.375, 0.375])
me_cube_005.update()

# ---- curves / text
txt_text = bpy.data.curves.new('Text', 'FONT')
txt_text.dimensions = '2D'
txt_text.body = '10mm'
txt_text_001 = bpy.data.curves.new('Text.001', 'FONT')
txt_text_001.dimensions = '2D'
txt_text_001.body = '125mm'
txt_text_002 = bpy.data.curves.new('Text.002', 'FONT')
txt_text_002.dimensions = '2D'
txt_text_002.body = '150mm'

# ---- objects
ob_150mm = bpy.data.objects.new('150mm', me_cube_006)
ob_cutter10mm = bpy.data.objects.new('Cutter10mm', me_cube)
ob_10mm = bpy.data.objects.new('10mm', me_cube_002)
ob_125mm = bpy.data.objects.new('125mm', me_cube_003)
ob_cutter125mm = bpy.data.objects.new('Cutter125mm', me_cube_004)
ob_cutter150mm = bpy.data.objects.new('Cutter150mm', me_cube_005)
ob_text10mm = bpy.data.objects.new('Text10mm', txt_text)
ob_text125mm = bpy.data.objects.new('Text125mm', txt_text_001)
ob_text150mm = bpy.data.objects.new('Text150mm', txt_text_002)

# ---- transforms, parenting, visibility, modifiers, constraints
ob_150mm.location = (0.0, 0.0, 0.0)
ob_cutter10mm.location = (0.0, 0.0, 0.001)
ob_cutter10mm.scale = (0.0035, 0.0035, 0.025)
ob_10mm.location = (0.0, 0.0, 0.0)
ob_125mm.location = (0.0, 0.0, 0.0)
ob_cutter125mm.location = (0.0, 0.0, 0.0125)
ob_cutter125mm.scale = (0.0035, 0.0035, 0.025)
ob_cutter150mm.location = (0.0, 0.0, 0.015)
ob_cutter150mm.scale = (0.0035, 0.0035, 0.025)
ob_text10mm.location = (-0.01399, -0.01388, 0.03095)
ob_text10mm.scale = (0.003663, 0.003663, 0.003663)
ob_text125mm.location = (-0.01399, -0.01388, 0.03095)
ob_text125mm.scale = (0.003663, 0.003663, 0.003663)
ob_text150mm.location = (-0.01399, -0.01388, 0.03095)
ob_text150mm.scale = (0.003663, 0.003663, 0.003663)

# ---- collection membership
scene.collection.objects.link(ob_150mm)
scene.collection.objects.link(ob_cutter10mm)
scene.collection.objects.link(ob_10mm)
scene.collection.objects.link(ob_125mm)
scene.collection.objects.link(ob_cutter125mm)
scene.collection.objects.link(ob_cutter150mm)
scene.collection.objects.link(ob_text10mm)
scene.collection.objects.link(ob_text125mm)
scene.collection.objects.link(ob_text150mm)

# ---- scene / render settings (as saved in the file)
scene.frame_start = 1; scene.frame_end = 250; scene.frame_set(1)
scene.render.engine = 'BLENDER_EEVEE_NEXT'
scene.render.bake_bias = 0.0
scene.render.bake_samples = 0
scene.cycles.sampling_pattern = 'TABULATED_SOBOL'
scene.eevee.use_volume_custom_range = False
bpy.context.view_layer.update()

# ---- added for rendering (the .blend has no active camera and no usable light): camera, sun
cam_auto = bpy.data.cameras.new('AutoCamera')
cam_auto.lens = 50.0
cam_auto.sensor_width = 36.0
cam_auto.clip_end = 1000.0
ob_auto_camera = bpy.data.objects.new('AutoCamera', cam_auto)
scene.collection.objects.link(ob_auto_camera)
ob_auto_camera.location = (0.191761, -0.222054, 0.180536)
ob_auto_camera.rotation_euler = (1.09748, -7.21219e-08, 0.694738)
scene.camera = ob_auto_camera
light_auto_sun = bpy.data.lights.new('AutoSun', 'SUN')
light_auto_sun.energy = 3.0
light_auto_sun.angle = 0.0523599
ob_auto_sun = bpy.data.objects.new('AutoSun', light_auto_sun)
scene.collection.objects.link(ob_auto_sun)
ob_auto_sun.rotation_euler = (0.872665, 0.174533, 0.523599)
bpy.context.view_layer.update()
